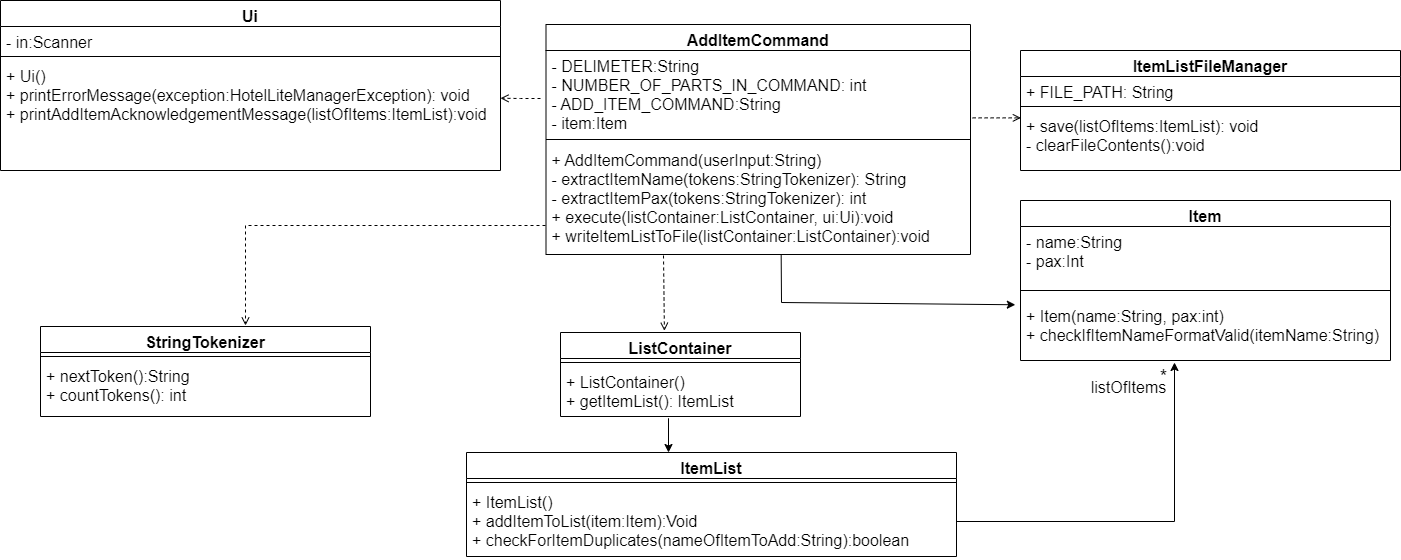

The diagram above was exported from draw.io. Its source (the exported page's mxGraphModel, read from the mxfile embedded in the PNG):
<mxGraphModel dx="2249" dy="695" grid="1" gridSize="10" guides="1" tooltips="1" connect="1" arrows="1" fold="1" page="1" pageScale="1" pageWidth="827" pageHeight="1169" math="0" shadow="0">
  <root>
    <mxCell id="WIyWlLk6GJQsqaUBKTNV-0" />
    <mxCell id="WIyWlLk6GJQsqaUBKTNV-1" parent="WIyWlLk6GJQsqaUBKTNV-0" />
    <mxCell id="6EeUMykk1xDyM37zRZG6-9" value="Item" style="swimlane;fontStyle=1;align=center;verticalAlign=top;childLayout=stackLayout;horizontal=1;startSize=26;horizontalStack=0;resizeParent=1;resizeParentMax=0;resizeLast=0;collapsible=1;marginBottom=0;fontSize=16;" parent="WIyWlLk6GJQsqaUBKTNV-1" vertex="1">
      <mxGeometry x="720" y="538" width="370" height="160" as="geometry" />
    </mxCell>
    <mxCell id="6EeUMykk1xDyM37zRZG6-10" value="- name:String&#10;- pax:Int" style="text;strokeColor=none;fillColor=none;align=left;verticalAlign=top;spacingLeft=4;spacingRight=4;overflow=hidden;rotatable=0;points=[[0,0.5],[1,0.5]];portConstraint=eastwest;fontSize=16;" parent="6EeUMykk1xDyM37zRZG6-9" vertex="1">
      <mxGeometry y="26" width="370" height="54" as="geometry" />
    </mxCell>
    <mxCell id="6EeUMykk1xDyM37zRZG6-11" value="" style="line;strokeWidth=1;fillColor=none;align=left;verticalAlign=middle;spacingTop=-1;spacingLeft=3;spacingRight=3;rotatable=0;labelPosition=right;points=[];portConstraint=eastwest;fontSize=16;" parent="6EeUMykk1xDyM37zRZG6-9" vertex="1">
      <mxGeometry y="80" width="370" height="20" as="geometry" />
    </mxCell>
    <mxCell id="6EeUMykk1xDyM37zRZG6-12" value="+ Item(name:String, pax:int)&#10;+ checkIfItemNameFormatValid(itemName:String)&#10;&#10;" style="text;strokeColor=none;fillColor=none;align=left;verticalAlign=top;spacingLeft=4;spacingRight=4;overflow=hidden;rotatable=0;points=[[0,0.5],[1,0.5]];portConstraint=eastwest;fontSize=16;" parent="6EeUMykk1xDyM37zRZG6-9" vertex="1">
      <mxGeometry y="100" width="370" height="60" as="geometry" />
    </mxCell>
    <mxCell id="6EeUMykk1xDyM37zRZG6-25" style="edgeStyle=orthogonalEdgeStyle;rounded=0;orthogonalLoop=1;jettySize=auto;html=1;labelBackgroundColor=default;labelBorderColor=none;fontSize=16;exitX=1;exitY=0.5;exitDx=0;exitDy=0;" parent="WIyWlLk6GJQsqaUBKTNV-1" source="Y_U4XJm6RhhriOCMLH7b-9" edge="1">
      <mxGeometry relative="1" as="geometry">
        <mxPoint x="874" y="700" as="targetPoint" />
        <mxPoint x="570" y="862" as="sourcePoint" />
        <Array as="points">
          <mxPoint x="874" y="859" />
        </Array>
      </mxGeometry>
    </mxCell>
    <mxCell id="6EeUMykk1xDyM37zRZG6-26" value="&lt;font style=&quot;font-size: 19px;&quot;&gt;*&lt;/font&gt;" style="edgeLabel;html=1;align=center;verticalAlign=middle;resizable=0;points=[];fontSize=19;" parent="6EeUMykk1xDyM37zRZG6-25" connectable="0" vertex="1">
      <mxGeometry x="0.909" y="1" relative="1" as="geometry">
        <mxPoint x="-11" y="-3" as="offset" />
      </mxGeometry>
    </mxCell>
    <mxCell id="6EeUMykk1xDyM37zRZG6-27" value="&lt;font style=&quot;font-size: 16px&quot;&gt;listOfItems&lt;/font&gt;" style="edgeLabel;html=1;align=center;verticalAlign=middle;resizable=0;points=[];fontSize=15;" parent="6EeUMykk1xDyM37zRZG6-25" connectable="0" vertex="1">
      <mxGeometry x="0.9025" relative="1" as="geometry">
        <mxPoint x="-47" y="6" as="offset" />
      </mxGeometry>
    </mxCell>
    <mxCell id="6EeUMykk1xDyM37zRZG6-28" value="Ui" style="swimlane;fontStyle=1;align=center;verticalAlign=top;childLayout=stackLayout;horizontal=1;startSize=26;horizontalStack=0;resizeParent=1;resizeParentMax=0;resizeLast=0;collapsible=1;marginBottom=0;fontSize=16;" parent="WIyWlLk6GJQsqaUBKTNV-1" vertex="1">
      <mxGeometry x="-300" y="338" width="500" height="170" as="geometry" />
    </mxCell>
    <mxCell id="6EeUMykk1xDyM37zRZG6-29" value="- in:Scanner" style="text;strokeColor=none;fillColor=none;align=left;verticalAlign=top;spacingLeft=4;spacingRight=4;overflow=hidden;rotatable=0;points=[[0,0.5],[1,0.5]];portConstraint=eastwest;fontSize=16;" parent="6EeUMykk1xDyM37zRZG6-28" vertex="1">
      <mxGeometry y="26" width="500" height="26" as="geometry" />
    </mxCell>
    <mxCell id="6EeUMykk1xDyM37zRZG6-30" value="" style="line;strokeWidth=1;fillColor=none;align=left;verticalAlign=middle;spacingTop=-1;spacingLeft=3;spacingRight=3;rotatable=0;labelPosition=right;points=[];portConstraint=eastwest;fontSize=16;" parent="6EeUMykk1xDyM37zRZG6-28" vertex="1">
      <mxGeometry y="52" width="500" height="8" as="geometry" />
    </mxCell>
    <mxCell id="6EeUMykk1xDyM37zRZG6-31" value="+ Ui()&#10;+ printErrorMessage(exception:HotelLiteManagerException): void&#10;+ printAddItemAcknowledgementMessage(listOfItems:ItemList):void&#10;" style="text;strokeColor=none;fillColor=none;align=left;verticalAlign=top;spacingLeft=4;spacingRight=4;overflow=hidden;rotatable=0;points=[[0,0.5],[1,0.5]];portConstraint=eastwest;fontSize=16;whiteSpace=wrap;" parent="6EeUMykk1xDyM37zRZG6-28" vertex="1">
      <mxGeometry y="60" width="500" height="110" as="geometry" />
    </mxCell>
    <mxCell id="6EeUMykk1xDyM37zRZG6-32" style="edgeStyle=orthogonalEdgeStyle;rounded=0;orthogonalLoop=1;jettySize=auto;html=1;entryX=1;entryY=0.343;entryDx=0;entryDy=0;entryPerimeter=0;labelBackgroundColor=default;labelBorderColor=none;fontSize=16;dashed=1;endArrow=open;endFill=0;" parent="WIyWlLk6GJQsqaUBKTNV-1" target="6EeUMykk1xDyM37zRZG6-31" edge="1">
      <mxGeometry relative="1" as="geometry">
        <mxPoint x="240" y="436" as="sourcePoint" />
      </mxGeometry>
    </mxCell>
    <mxCell id="cmABnQghusR7VM0XmECZ-0" value="StringTokenizer" style="swimlane;fontStyle=1;align=center;verticalAlign=top;childLayout=stackLayout;horizontal=1;startSize=26;horizontalStack=0;resizeParent=1;resizeParentMax=0;resizeLast=0;collapsible=1;marginBottom=0;fontSize=16;" parent="WIyWlLk6GJQsqaUBKTNV-1" vertex="1">
      <mxGeometry x="-260" y="664" width="330" height="90" as="geometry" />
    </mxCell>
    <mxCell id="cmABnQghusR7VM0XmECZ-1" value="" style="line;strokeWidth=1;fillColor=none;align=left;verticalAlign=middle;spacingTop=-1;spacingLeft=3;spacingRight=3;rotatable=0;labelPosition=right;points=[];portConstraint=eastwest;fontSize=16;" parent="cmABnQghusR7VM0XmECZ-0" vertex="1">
      <mxGeometry y="26" width="330" height="8" as="geometry" />
    </mxCell>
    <mxCell id="cmABnQghusR7VM0XmECZ-2" value="+ nextToken():String&#10;+ countTokens(): int&#10;" style="text;strokeColor=none;fillColor=none;align=left;verticalAlign=top;spacingLeft=4;spacingRight=4;overflow=hidden;rotatable=0;points=[[0,0.5],[1,0.5]];portConstraint=eastwest;fontSize=16;" parent="cmABnQghusR7VM0XmECZ-0" vertex="1">
      <mxGeometry y="34" width="330" height="56" as="geometry" />
    </mxCell>
    <mxCell id="cmABnQghusR7VM0XmECZ-3" value="" style="endArrow=open;html=1;rounded=0;dashed=1;fontSize=16;endFill=0;" parent="WIyWlLk6GJQsqaUBKTNV-1" edge="1">
      <mxGeometry width="50" height="50" relative="1" as="geometry">
        <mxPoint x="245" y="563" as="sourcePoint" />
        <mxPoint x="-55" y="663" as="targetPoint" />
        <Array as="points">
          <mxPoint x="-55" y="563" />
        </Array>
      </mxGeometry>
    </mxCell>
    <mxCell id="cmABnQghusR7VM0XmECZ-7" value="" style="endArrow=classic;html=1;rounded=0;entryX=0.463;entryY=-0.005;entryDx=0;entryDy=0;entryPerimeter=0;exitX=0.463;exitY=1.103;exitDx=0;exitDy=0;exitPerimeter=0;fontSize=16;" parent="WIyWlLk6GJQsqaUBKTNV-1" edge="1">
      <mxGeometry width="50" height="50" relative="1" as="geometry">
        <mxPoint x="384.8649999999998" y="790.7380000000003" as="sourcePoint" />
        <mxPoint x="384.8649999999998" y="789.5500000000002" as="targetPoint" />
      </mxGeometry>
    </mxCell>
    <mxCell id="Y_U4XJm6RhhriOCMLH7b-2" value="AddItemCommand" style="swimlane;fontStyle=1;align=center;verticalAlign=top;childLayout=stackLayout;horizontal=1;startSize=26;horizontalStack=0;resizeParent=1;resizeParentMax=0;resizeLast=0;collapsible=1;marginBottom=0;fontSize=16;" parent="WIyWlLk6GJQsqaUBKTNV-1" vertex="1">
      <mxGeometry x="245.5" y="362" width="424.5" height="230" as="geometry" />
    </mxCell>
    <mxCell id="Y_U4XJm6RhhriOCMLH7b-3" value="- DELIMETER:String&#10;- NUMBER_OF_PARTS_IN_COMMAND: int&#10;- ADD_ITEM_COMMAND:String&#10;- item:Item&#10;" style="text;strokeColor=none;fillColor=none;align=left;verticalAlign=top;spacingLeft=4;spacingRight=4;overflow=hidden;rotatable=0;points=[[0,0.5],[1,0.5]];portConstraint=eastwest;fontSize=16;" parent="Y_U4XJm6RhhriOCMLH7b-2" vertex="1">
      <mxGeometry y="26" width="424.5" height="84" as="geometry" />
    </mxCell>
    <mxCell id="Y_U4XJm6RhhriOCMLH7b-4" value="" style="line;strokeWidth=1;fillColor=none;align=left;verticalAlign=middle;spacingTop=-1;spacingLeft=3;spacingRight=3;rotatable=0;labelPosition=right;points=[];portConstraint=eastwest;fontSize=16;" parent="Y_U4XJm6RhhriOCMLH7b-2" vertex="1">
      <mxGeometry y="110" width="424.5" height="10" as="geometry" />
    </mxCell>
    <mxCell id="Y_U4XJm6RhhriOCMLH7b-5" value="+ AddItemCommand(userInput:String)&#10;- extractItemName(tokens:StringTokenizer): String&#10;- extractItemPax(tokens:StringTokenizer): int&#10;+ execute(listContainer:ListContainer, ui:Ui):void&#10;+ writeItemListToFile(listContainer:ListContainer):void" style="text;strokeColor=none;fillColor=none;align=left;verticalAlign=top;spacingLeft=4;spacingRight=4;overflow=hidden;rotatable=0;points=[[0,0.5],[1,0.5]];portConstraint=eastwest;fontSize=16;" parent="Y_U4XJm6RhhriOCMLH7b-2" vertex="1">
      <mxGeometry y="120" width="424.5" height="110" as="geometry" />
    </mxCell>
    <mxCell id="Y_U4XJm6RhhriOCMLH7b-6" value="ItemList" style="swimlane;fontStyle=1;align=center;verticalAlign=top;childLayout=stackLayout;horizontal=1;startSize=26;horizontalStack=0;resizeParent=1;resizeParentMax=0;resizeLast=0;collapsible=1;marginBottom=0;fontSize=16;" parent="WIyWlLk6GJQsqaUBKTNV-1" vertex="1">
      <mxGeometry x="166" y="790" width="490" height="104" as="geometry" />
    </mxCell>
    <mxCell id="Y_U4XJm6RhhriOCMLH7b-8" value="" style="line;strokeWidth=1;fillColor=none;align=left;verticalAlign=middle;spacingTop=-1;spacingLeft=3;spacingRight=3;rotatable=0;labelPosition=right;points=[];portConstraint=eastwest;fontSize=16;" parent="Y_U4XJm6RhhriOCMLH7b-6" vertex="1">
      <mxGeometry y="26" width="490" height="8" as="geometry" />
    </mxCell>
    <mxCell id="Y_U4XJm6RhhriOCMLH7b-9" value="+ ItemList()&#10;+ addItemToList(item:Item):Void&#10;+ checkForItemDuplicates(nameOfItemToAdd:String):boolean&#10;&#10;" style="text;strokeColor=none;fillColor=none;align=left;verticalAlign=top;spacingLeft=4;spacingRight=4;overflow=hidden;rotatable=0;points=[[0,0.5],[1,0.5]];portConstraint=eastwest;fontSize=16;" parent="Y_U4XJm6RhhriOCMLH7b-6" vertex="1">
      <mxGeometry y="34" width="490" height="70" as="geometry" />
    </mxCell>
    <mxCell id="Y_U4XJm6RhhriOCMLH7b-11" value="ListContainer" style="swimlane;fontStyle=1;align=center;verticalAlign=top;childLayout=stackLayout;horizontal=1;startSize=26;horizontalStack=0;resizeParent=1;resizeParentMax=0;resizeLast=0;collapsible=1;marginBottom=0;fontSize=16;" parent="WIyWlLk6GJQsqaUBKTNV-1" vertex="1">
      <mxGeometry x="260" y="670" width="240" height="84" as="geometry" />
    </mxCell>
    <mxCell id="Y_U4XJm6RhhriOCMLH7b-13" value="" style="line;strokeWidth=1;fillColor=none;align=left;verticalAlign=middle;spacingTop=-1;spacingLeft=3;spacingRight=3;rotatable=0;labelPosition=right;points=[];portConstraint=eastwest;fontSize=16;" parent="Y_U4XJm6RhhriOCMLH7b-11" vertex="1">
      <mxGeometry y="26" width="240" height="8" as="geometry" />
    </mxCell>
    <mxCell id="Y_U4XJm6RhhriOCMLH7b-14" value="+ ListContainer()&#10;+ getItemList(): ItemList&#10;&#10;&#10;" style="text;strokeColor=none;fillColor=none;align=left;verticalAlign=top;spacingLeft=4;spacingRight=4;overflow=hidden;rotatable=0;points=[[0,0.5],[1,0.5]];portConstraint=eastwest;fontSize=16;" parent="Y_U4XJm6RhhriOCMLH7b-11" vertex="1">
      <mxGeometry y="34" width="240" height="50" as="geometry" />
    </mxCell>
    <mxCell id="Y_U4XJm6RhhriOCMLH7b-15" value="" style="endArrow=classic;html=1;rounded=0;fontSize=16;exitX=0.5;exitY=1.035;exitDx=0;exitDy=0;exitPerimeter=0;" parent="WIyWlLk6GJQsqaUBKTNV-1" edge="1">
      <mxGeometry width="50" height="50" relative="1" as="geometry">
        <mxPoint x="368" y="755.7500000000005" as="sourcePoint" />
        <mxPoint x="368" y="790" as="targetPoint" />
      </mxGeometry>
    </mxCell>
    <mxCell id="Y_U4XJm6RhhriOCMLH7b-16" value="" style="endArrow=open;html=1;rounded=0;fontSize=16;entryX=0.433;entryY=-0.021;entryDx=0;entryDy=0;entryPerimeter=0;dashed=1;endFill=0;" parent="WIyWlLk6GJQsqaUBKTNV-1" target="Y_U4XJm6RhhriOCMLH7b-11" edge="1">
      <mxGeometry width="50" height="50" relative="1" as="geometry">
        <mxPoint x="363" y="593" as="sourcePoint" />
        <mxPoint x="362.5999999999999" y="663.152" as="targetPoint" />
      </mxGeometry>
    </mxCell>
    <mxCell id="GaJ6DwZyPAtxD31DUGex-0" value="" style="endArrow=classic;html=1;rounded=0;fontSize=16;exitX=0.554;exitY=1.003;exitDx=0;exitDy=0;exitPerimeter=0;entryX=-0.014;entryY=0.071;entryDx=0;entryDy=0;entryPerimeter=0;" parent="WIyWlLk6GJQsqaUBKTNV-1" source="Y_U4XJm6RhhriOCMLH7b-5" target="6EeUMykk1xDyM37zRZG6-12" edge="1">
      <mxGeometry width="50" height="50" relative="1" as="geometry">
        <mxPoint x="390" y="600" as="sourcePoint" />
        <mxPoint x="440" y="550" as="targetPoint" />
        <Array as="points">
          <mxPoint x="481" y="640" />
        </Array>
      </mxGeometry>
    </mxCell>
    <mxCell id="9ooyLxdADD5aNC7fx6Va-0" value="ItemListFileManager" style="swimlane;fontStyle=1;align=center;verticalAlign=top;childLayout=stackLayout;horizontal=1;startSize=26;horizontalStack=0;resizeParent=1;resizeParentMax=0;resizeLast=0;collapsible=1;marginBottom=0;fontSize=16;" parent="WIyWlLk6GJQsqaUBKTNV-1" vertex="1">
      <mxGeometry x="720" y="388" width="380" height="120" as="geometry" />
    </mxCell>
    <mxCell id="9ooyLxdADD5aNC7fx6Va-1" value="+ FILE_PATH: String" style="text;strokeColor=none;fillColor=none;align=left;verticalAlign=top;spacingLeft=4;spacingRight=4;overflow=hidden;rotatable=0;points=[[0,0.5],[1,0.5]];portConstraint=eastwest;fontSize=16;" parent="9ooyLxdADD5aNC7fx6Va-0" vertex="1">
      <mxGeometry y="26" width="380" height="26" as="geometry" />
    </mxCell>
    <mxCell id="9ooyLxdADD5aNC7fx6Va-2" value="" style="line;strokeWidth=1;fillColor=none;align=left;verticalAlign=middle;spacingTop=-1;spacingLeft=3;spacingRight=3;rotatable=0;labelPosition=right;points=[];portConstraint=eastwest;fontSize=16;" parent="9ooyLxdADD5aNC7fx6Va-0" vertex="1">
      <mxGeometry y="52" width="380" height="8" as="geometry" />
    </mxCell>
    <mxCell id="9ooyLxdADD5aNC7fx6Va-3" value="+ save(listOfItems:ItemList): void&#10;- clearFileContents():void&#10;" style="text;strokeColor=none;fillColor=none;align=left;verticalAlign=top;spacingLeft=4;spacingRight=4;overflow=hidden;rotatable=0;points=[[0,0.5],[1,0.5]];portConstraint=eastwest;fontSize=16;" parent="9ooyLxdADD5aNC7fx6Va-0" vertex="1">
      <mxGeometry y="60" width="380" height="60" as="geometry" />
    </mxCell>
    <mxCell id="9ooyLxdADD5aNC7fx6Va-4" value="" style="endArrow=open;html=1;rounded=0;fontSize=16;entryX=0.001;entryY=0.123;entryDx=0;entryDy=0;dashed=1;exitX=1.005;exitY=0.802;exitDx=0;exitDy=0;exitPerimeter=0;entryPerimeter=0;endFill=0;" parent="WIyWlLk6GJQsqaUBKTNV-1" source="Y_U4XJm6RhhriOCMLH7b-3" target="9ooyLxdADD5aNC7fx6Va-3" edge="1">
      <mxGeometry width="50" height="50" relative="1" as="geometry">
        <mxPoint x="790" y="385.38" as="sourcePoint" />
        <mxPoint x="790.9200000000005" y="460.6160000000001" as="targetPoint" />
      </mxGeometry>
    </mxCell>
  </root>
</mxGraphModel>